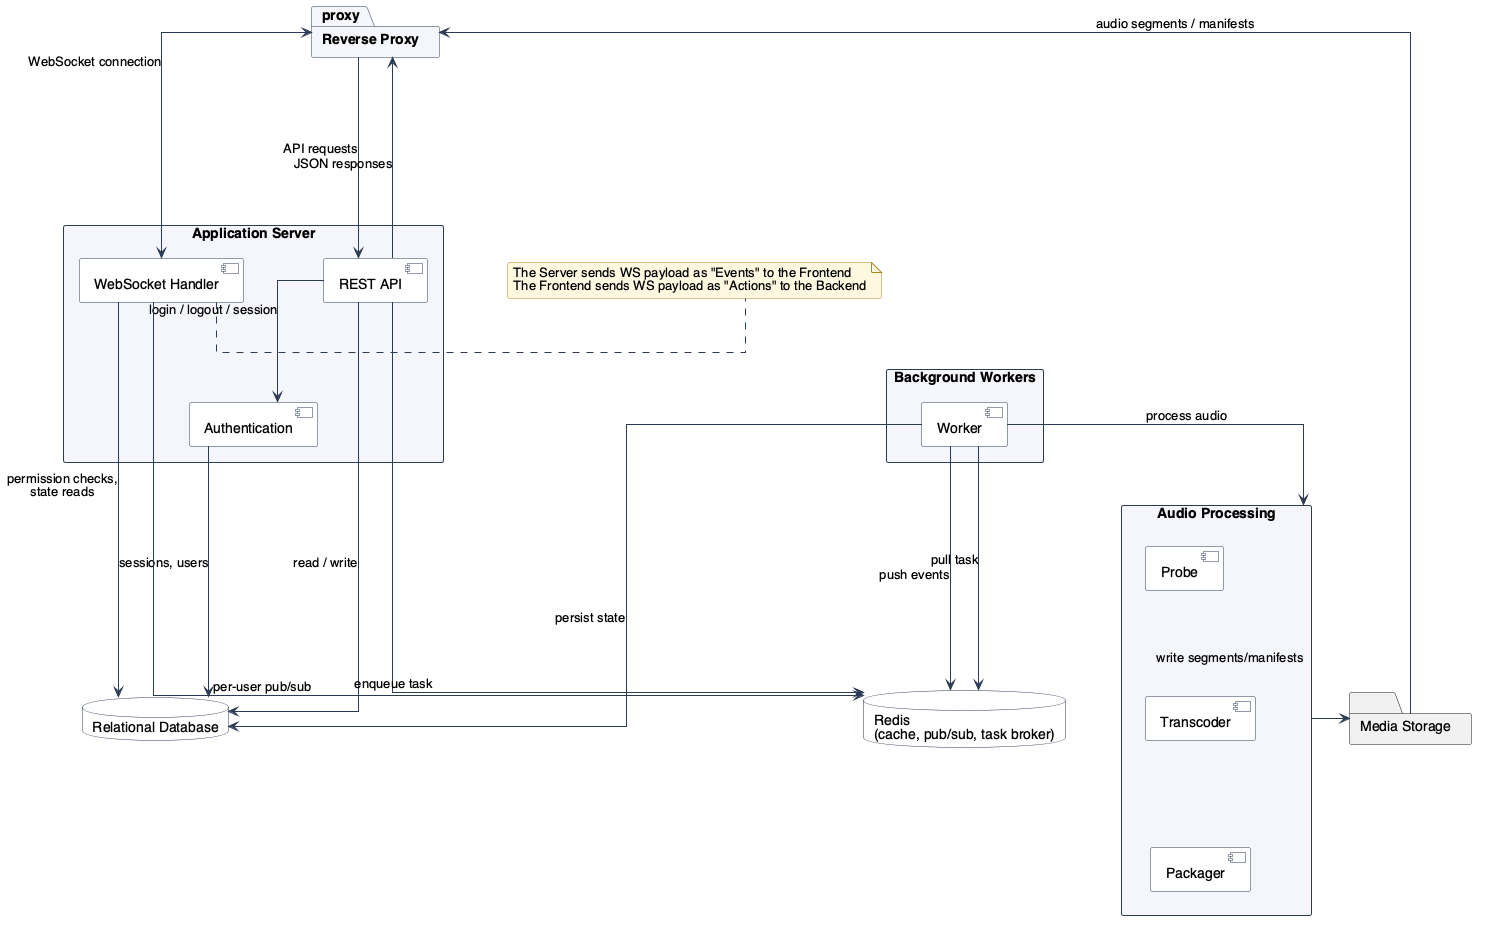

The diagram above was rendered by PlantUML. Its source (embedded in the PNG):
@startuml BackendSystem

!include ../_style.puml

package "Reverse Proxy" as proxy

package "Application Server" as app {
    [REST API] as rest_api
    [WebSocket Handler] as ws_handler
    [Authentication] as auth
}

package "Audio Processing" as audio_pipeline {
    [Probe] as probe
    [Transcoder] as transcoder
    [Packager] as packager
}

database "Relational Database" as database
database "Redis\n(cache, pub/sub, task broker)" as redis

package "Background Workers" as workers {
    [Worker] as worker
}

folder "Media Storage" as media_storage

proxy ---> rest_api : API requests
proxy <--- rest_api : JSON responses

rest_api --> auth : login / logout / session
auth --> database : sessions, users
rest_api ----> database : read / write

proxy <--> ws_handler : WebSocket connection
ws_handler --> redis : per-user pub/sub
ws_handler ----> database : permission checks,\nstate reads

note right of ws_handler
The Server sends WS payload as "Events" to the Frontend
The Frontend sends WS payload as "Actions" to the Backend
end note

rest_api ----> redis : enqueue task
worker --> redis : pull task
worker ---> database : persist state
worker --> audio_pipeline : process audio
audio_pipeline --> media_storage : write segments/manifests
worker ---> redis : push events

proxy <---- media_storage : audio segments / manifests

probe -[hidden]- transcoder
transcoder -[hidden]- packager

@enduml